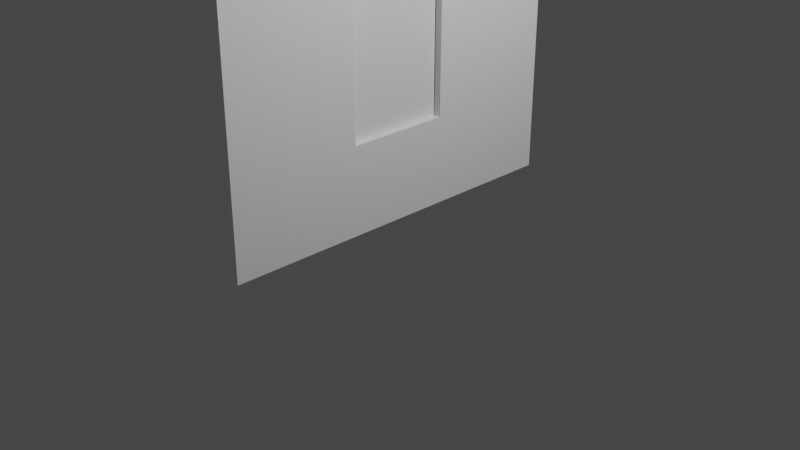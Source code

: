 # Source: blank-window.blend  (saved by Blender 3.0.42; exported with 4.5.12 LTS)
import bpy
from mathutils import Matrix  # noqa: F401  (used for matrix-valued properties, if any)

bpy.ops.wm.read_factory_settings(use_empty=True)
scene = bpy.context.scene
scene.name = 'Scene'

# ---- collections
col_collection = bpy.data.collections.new('Collection'); scene.collection.children.link(col_collection)

# ---- world
world_world = bpy.data.worlds.new('World'); scene.world = world_world
world_world.use_nodes = True; world_world.node_tree.nodes.clear()
_N = world_world.node_tree.nodes; _L = world_world.node_tree.links
n0 = _N.new('ShaderNodeOutputWorld'); n0.name = 'World Output'; n0.location = (300, 300)
n1 = _N.new('ShaderNodeBackground'); n1.name = 'Background'; n1.location = (10, 300)
n1.inputs[0].default_value = (0.05088, 0.05088, 0.05088, 1.0)
_L.new(n1.outputs[0], n0.inputs[0])
n0.is_active_output = True
world_world.color = (0.05088, 0.05088, 0.05088)
world_world.use_sun_shadow = False
world_world.sun_shadow_jitter_overblur = 0.0

# ---- cameras
cam_camera = bpy.data.cameras.new('Camera')
cam_camera.clip_end = 100.0
cam_camera.ortho_scale = 7.314

# ---- lights
light_light = bpy.data.lights.new('Light', 'POINT')
light_light.transmission_factor = 0.0
light_light.energy = 1000.0
light_light.shadow_soft_size = 0.1
light_light.shadow_maximum_resolution = 0.006
light_light.use_absolute_resolution = True

# ---- meshes
me_plane = bpy.data.meshes.new('Plane')
me_plane.from_pydata([(-1.51e-07, -2.0, 4.0), (1.51e-07, -2.0, 0.0), (-1.51e-07, 2.0, 4.0), (1.51e-07, 2.0, 0.0), (-5.692e-08, 0.5625, 3.05), (-5.692e-08, -0.5625, 3.05), (5.692e-08, -0.5625, 0.95), (5.692e-08, 0.5625, 0.95), (-0.0814, 0.5625, 3.05), (-0.0814, -0.5625, 3.05), (-0.0814, -0.5625, 0.95), (-0.0814, 0.5625, 0.95)], [], [(6, 7, 11, 10), (5, 4, 2, 0), (6, 5, 0, 1), (7, 6, 1, 3), (4, 7, 3, 2), (9, 10, 11, 8), (4, 5, 9, 8), (7, 4, 8, 11), (5, 6, 10, 9)])
_uv = me_plane.uv_layers.new(name='UVMap')
_uv.uv.foreach_set('vector', [0.5068, 0.3594, 0.5068, 0.6406, 0.4864, 0.6406, 0.4864, 0.3594, 0.3594, 0.7625, 0.6406, 0.7625, 1.0, 1.0, 0.0, 1.0, 0.3594, 0.2375, 0.3594, 0.7625, 0.0, 1.0, 0.0, 0.0, 0.6406, 0.2375, 0.3594, 0.2375, 0.0, 0.0, 1.0, 0.0, 0.6406, 0.7625, 0.6406, 0.2375, 1.0, 0.0, 1.0, 1.0, 0.3594, 0.7625, 0.3594, 0.2375, 0.6406, 0.2375, 0.6406, 0.7625, 0.5068, 0.6406, 0.5068, 0.3594, 0.4864, 0.3594, 0.4864, 0.6406, 0.5068, 0.2375, 0.5068, 0.7625, 0.4864, 0.7625, 0.4864, 0.2375, 0.5068, 0.7625, 0.5068, 0.2375, 0.4864, 0.2375, 0.4864, 0.7625])
me_plane.use_remesh_fix_poles = True
me_plane.use_remesh_preserve_attributes = False
me_plane.update()

# ---- objects
ob_light = bpy.data.objects.new('Light', light_light)
ob_camera = bpy.data.objects.new('Camera', cam_camera)
ob_plane = bpy.data.objects.new('Plane', me_plane)

# ---- transforms, parenting, visibility, modifiers, constraints
ob_light.location = (4.076, 1.005, 5.904)
ob_light.rotation_euler = (0.6503, 0.05522, 1.866)
ob_light.lock_rotations_4d = False
ob_light.empty_display_type = 'ARROWS'
ob_light.color = (0.0, 0.0, 0.0, 0.0)
ob_light.lineart.crease_threshold = 0.0
ob_camera.location = (7.359, -6.926, 4.958)
ob_camera.rotation_euler = (1.109, 0.0, 0.8149)
ob_camera.lock_rotations_4d = False
ob_camera.empty_display_type = 'ARROWS'
ob_camera.color = (0.0, 0.0, 0.0, 0.0)
ob_camera.display_type = 'WIRE'
ob_camera.lineart.crease_threshold = 0.0
ob_plane.location = (0.0, 0.0, 0.0)

# ---- collection membership
col_collection.objects.link(ob_light)
col_collection.objects.link(ob_camera)
col_collection.objects.link(ob_plane)

# ---- scene / render settings (as saved in the file)
scene.camera = ob_camera
scene.frame_start = 1; scene.frame_end = 250; scene.frame_set(1)
scene.render.engine = 'BLENDER_EEVEE_NEXT'
scene.cycles.sampling_pattern = 'TABULATED_SOBOL'
scene.cycles.use_light_tree = False
scene.view_settings.view_transform = 'Filmic'
bpy.context.view_layer.update()
